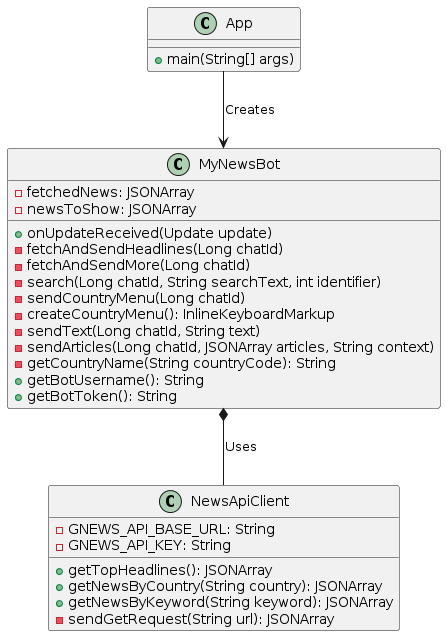

The diagram above was rendered by PlantUML. Its source (embedded in the PNG):
@startuml
class App {
    +main(String[] args)
}

class MyNewsBot {
    -fetchedNews: JSONArray
    -newsToShow: JSONArray
    +onUpdateReceived(Update update)
    -fetchAndSendHeadlines(Long chatId)
    -fetchAndSendMore(Long chatId)
    -search(Long chatId, String searchText, int identifier)
    -sendCountryMenu(Long chatId)
    -createCountryMenu(): InlineKeyboardMarkup
    -sendText(Long chatId, String text)
    -sendArticles(Long chatId, JSONArray articles, String context)
    -getCountryName(String countryCode): String
    +getBotUsername(): String
    +getBotToken(): String
}

class NewsApiClient {
    -GNEWS_API_BASE_URL: String
    -GNEWS_API_KEY: String
    +getTopHeadlines(): JSONArray
    +getNewsByCountry(String country): JSONArray
    +getNewsByKeyword(String keyword): JSONArray
    -sendGetRequest(String url): JSONArray
}

App --> MyNewsBot : Creates
MyNewsBot *-- NewsApiClient : Uses
@enduml